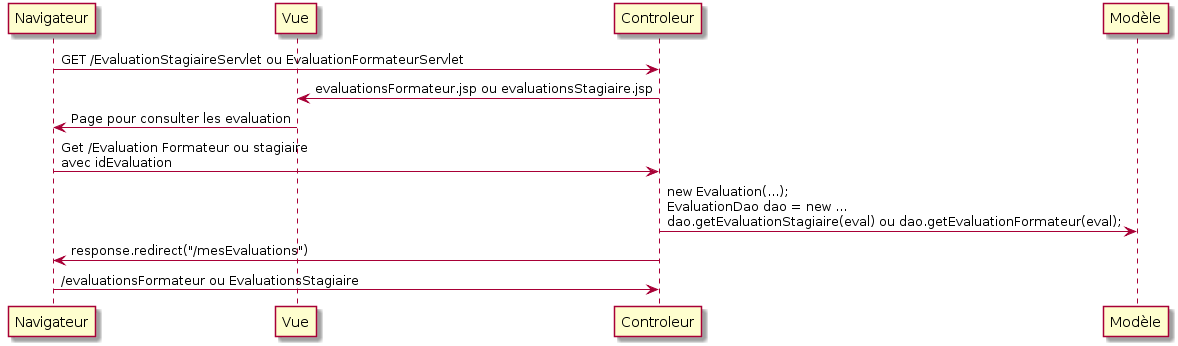

The diagram above was rendered by PlantUML. Its source (embedded in the PNG):
@startuml
participant Navigateur
participant Vue
participant Controleur
participant Modèle

Navigateur -> Controleur: GET /EvaluationStagiaireServlet ou EvaluationFormateurServlet
Controleur -> Vue: evaluationsFormateur.jsp ou evaluationsStagiaire.jsp
Vue -> Navigateur: Page pour consulter les evaluation
Navigateur -> Controleur: Get /Evaluation Formateur ou stagiaire\navec idEvaluation
Controleur -> Modèle: new Evaluation(...);\nEvaluationDao dao = new ...\ndao.getEvaluationStagiaire(eval) ou dao.getEvaluationFormateur(eval);
Controleur -> Navigateur: response.redirect("/mesEvaluations")
Navigateur -> Controleur: /evaluationsFormateur ou EvaluationsStagiaire
@enduml